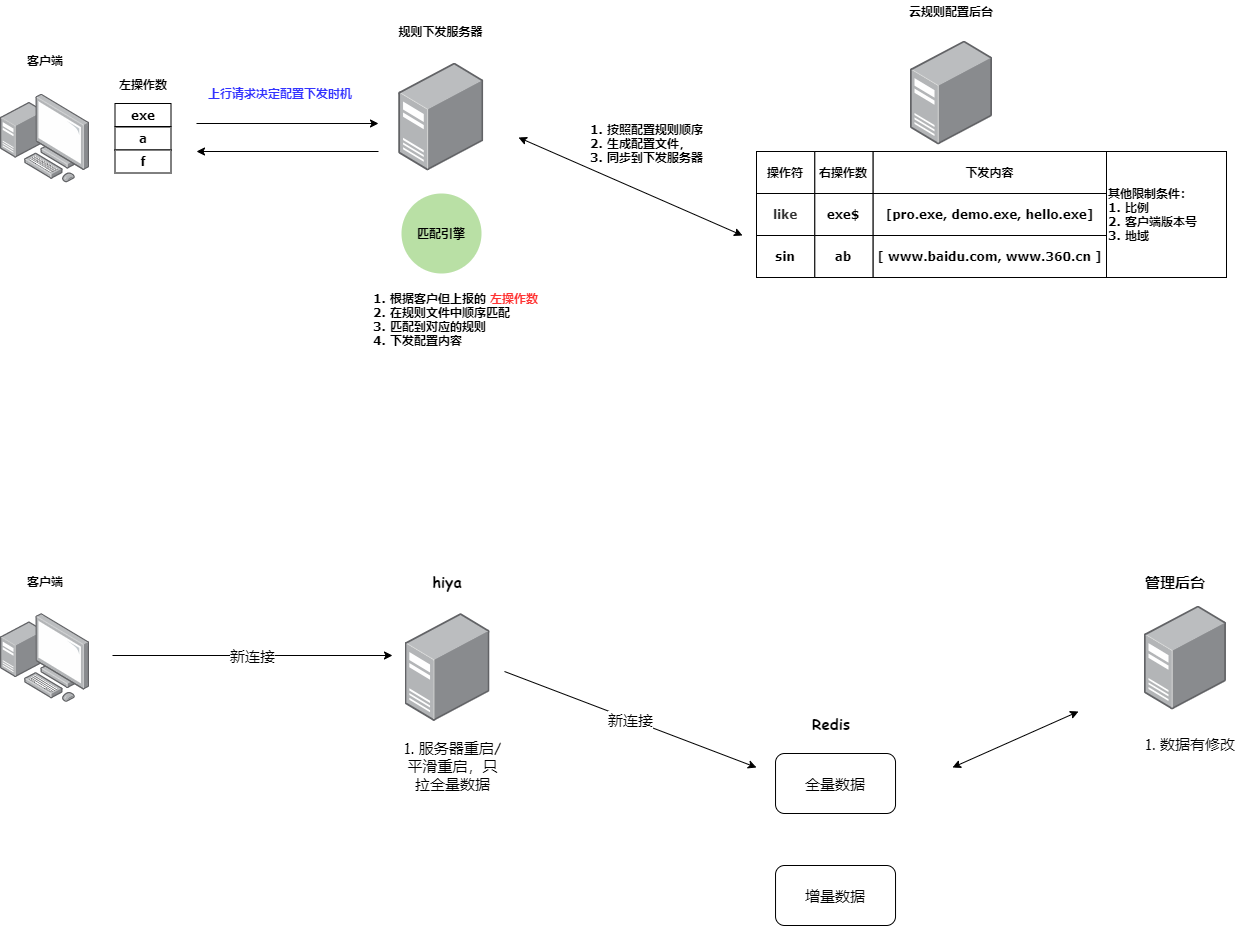

The diagram above was exported from draw.io. Its source (the exported page's mxGraphModel, read from the mxfile embedded in the PNG):
<mxGraphModel dx="2035" dy="866" grid="1" gridSize="14" guides="1" tooltips="1" connect="1" arrows="1" fold="1" page="0" pageScale="1" pageWidth="827" pageHeight="1169" math="0" shadow="0">
  <root>
    <mxCell id="0" />
    <mxCell id="1" parent="0" />
    <mxCell id="7LmoT7cvTvr7VzmyvrsS-6" value="" style="points=[];aspect=fixed;html=1;align=center;shadow=0;dashed=0;image;image=img/lib/allied_telesis/computer_and_terminals/Personal_Computer_with_Server.svg;fontFamily=Verdana;fontStyle=1" parent="1" vertex="1">
      <mxGeometry x="-42" y="376.5" width="89" height="89" as="geometry" />
    </mxCell>
    <mxCell id="7LmoT7cvTvr7VzmyvrsS-7" value="" style="points=[];aspect=fixed;html=1;align=center;shadow=0;dashed=0;image;image=img/lib/allied_telesis/computer_and_terminals/Server_Desktop.svg;fontFamily=Verdana;fontStyle=1" parent="1" vertex="1">
      <mxGeometry x="356.27" y="345.5" width="84.81" height="107.5" as="geometry" />
    </mxCell>
    <mxCell id="7LmoT7cvTvr7VzmyvrsS-8" value="" style="points=[];aspect=fixed;html=1;align=center;shadow=0;dashed=0;image;image=img/lib/allied_telesis/computer_and_terminals/Server_Desktop.svg;fontFamily=Verdana;fontStyle=1" parent="1" vertex="1">
      <mxGeometry x="868" y="323.5" width="82.05" height="104" as="geometry" />
    </mxCell>
    <mxCell id="7LmoT7cvTvr7VzmyvrsS-9" value="客户端" style="text;html=1;strokeColor=none;fillColor=none;align=center;verticalAlign=middle;whiteSpace=wrap;rounded=0;fontFamily=Verdana;fontStyle=1" parent="1" vertex="1">
      <mxGeometry x="-17.5" y="333" width="40" height="20" as="geometry" />
    </mxCell>
    <mxCell id="7LmoT7cvTvr7VzmyvrsS-10" value="左操作数" style="text;html=1;strokeColor=none;fillColor=none;align=center;verticalAlign=middle;whiteSpace=wrap;rounded=0;fontFamily=Verdana;fontStyle=1" parent="1" vertex="1">
      <mxGeometry x="61.5" y="356.5" width="78" height="20" as="geometry" />
    </mxCell>
    <mxCell id="7LmoT7cvTvr7VzmyvrsS-11" value="exe" style="rounded=0;whiteSpace=wrap;html=1;fontFamily=Verdana;fontStyle=1" parent="1" vertex="1">
      <mxGeometry x="72.5" y="386" width="56" height="23" as="geometry" />
    </mxCell>
    <mxCell id="7LmoT7cvTvr7VzmyvrsS-12" value="规则下发服务器" style="text;html=1;strokeColor=none;fillColor=none;align=center;verticalAlign=middle;whiteSpace=wrap;rounded=0;fontFamily=Verdana;fontStyle=1" parent="1" vertex="1">
      <mxGeometry x="350" y="303.5" width="97.36" height="20" as="geometry" />
    </mxCell>
    <mxCell id="7LmoT7cvTvr7VzmyvrsS-13" value="云规则配置后台" style="text;html=1;strokeColor=none;fillColor=none;align=center;verticalAlign=middle;whiteSpace=wrap;rounded=0;fontFamily=Verdana;fontStyle=1" parent="1" vertex="1">
      <mxGeometry x="853.03" y="283.5" width="112" height="20" as="geometry" />
    </mxCell>
    <mxCell id="7LmoT7cvTvr7VzmyvrsS-21" value="" style="group;fontFamily=Verdana;fontStyle=1" parent="1" vertex="1" connectable="0">
      <mxGeometry x="714" y="434" width="350" height="42" as="geometry" />
    </mxCell>
    <mxCell id="7LmoT7cvTvr7VzmyvrsS-18" value="操作符" style="rounded=0;whiteSpace=wrap;html=1;fontFamily=Verdana;fontStyle=1" parent="7LmoT7cvTvr7VzmyvrsS-21" vertex="1">
      <mxGeometry width="58.333333333333336" height="42" as="geometry" />
    </mxCell>
    <mxCell id="7LmoT7cvTvr7VzmyvrsS-19" value="右操作数" style="rounded=0;whiteSpace=wrap;html=1;fontFamily=Verdana;fontStyle=1" parent="7LmoT7cvTvr7VzmyvrsS-21" vertex="1">
      <mxGeometry x="58.333333333333336" width="58.333333333333336" height="42" as="geometry" />
    </mxCell>
    <mxCell id="7LmoT7cvTvr7VzmyvrsS-20" value="下发内容" style="rounded=0;whiteSpace=wrap;html=1;fontFamily=Verdana;fontStyle=1" parent="7LmoT7cvTvr7VzmyvrsS-21" vertex="1">
      <mxGeometry x="116.66666666666667" width="233.33333333333334" height="42" as="geometry" />
    </mxCell>
    <mxCell id="7LmoT7cvTvr7VzmyvrsS-22" value="" style="group;fontFamily=Verdana;fontStyle=1" parent="1" vertex="1" connectable="0">
      <mxGeometry x="714" y="476" width="350" height="42" as="geometry" />
    </mxCell>
    <mxCell id="7LmoT7cvTvr7VzmyvrsS-23" value="&lt;span style=&quot;color: rgb(51 , 51 , 51) ; font-family: &amp;quot;tahoma&amp;quot; , &amp;quot;helvetica&amp;quot; , &amp;quot;arial&amp;quot; , &amp;quot;simsun&amp;quot; , , &amp;quot;stxihei&amp;quot; , , &amp;quot;microsoft yahei&amp;quot; , , &amp;quot;heiti&amp;quot; , , sans-serif ; font-size: 11.2px ; text-align: left&quot;&gt;like&lt;/span&gt;" style="rounded=0;whiteSpace=wrap;html=1;fontFamily=Verdana;fontStyle=1" parent="7LmoT7cvTvr7VzmyvrsS-22" vertex="1">
      <mxGeometry width="58.333333333333336" height="42" as="geometry" />
    </mxCell>
    <mxCell id="7LmoT7cvTvr7VzmyvrsS-24" value="exe$" style="rounded=0;whiteSpace=wrap;html=1;fontFamily=Verdana;fontStyle=1" parent="7LmoT7cvTvr7VzmyvrsS-22" vertex="1">
      <mxGeometry x="58.333333333333336" width="58.333333333333336" height="42" as="geometry" />
    </mxCell>
    <mxCell id="7LmoT7cvTvr7VzmyvrsS-25" value="[pro.exe, demo.exe, hello.exe]" style="rounded=0;whiteSpace=wrap;html=1;fontFamily=Verdana;fontStyle=1" parent="7LmoT7cvTvr7VzmyvrsS-22" vertex="1">
      <mxGeometry x="116.66666666666667" width="233.33333333333334" height="42" as="geometry" />
    </mxCell>
    <mxCell id="7LmoT7cvTvr7VzmyvrsS-26" value="" style="group;fontFamily=Verdana;fontStyle=1" parent="1" vertex="1" connectable="0">
      <mxGeometry x="714" y="518" width="350" height="42" as="geometry" />
    </mxCell>
    <mxCell id="7LmoT7cvTvr7VzmyvrsS-27" value="sin" style="rounded=0;whiteSpace=wrap;html=1;fontFamily=Verdana;fontStyle=1" parent="7LmoT7cvTvr7VzmyvrsS-26" vertex="1">
      <mxGeometry width="58.333333333333336" height="42" as="geometry" />
    </mxCell>
    <mxCell id="7LmoT7cvTvr7VzmyvrsS-28" value="ab" style="rounded=0;whiteSpace=wrap;html=1;fontFamily=Verdana;fontStyle=1" parent="7LmoT7cvTvr7VzmyvrsS-26" vertex="1">
      <mxGeometry x="58.333333333333336" width="58.333333333333336" height="42" as="geometry" />
    </mxCell>
    <mxCell id="7LmoT7cvTvr7VzmyvrsS-29" value="[ www.baidu.com, www.360.cn ]" style="rounded=0;whiteSpace=wrap;html=1;fontFamily=Verdana;fontStyle=1" parent="7LmoT7cvTvr7VzmyvrsS-26" vertex="1">
      <mxGeometry x="116.66666666666667" width="233.33333333333334" height="42" as="geometry" />
    </mxCell>
    <mxCell id="7LmoT7cvTvr7VzmyvrsS-30" value="" style="endArrow=classic;startArrow=classic;html=1;fontFamily=Verdana;fontStyle=1" parent="1" edge="1">
      <mxGeometry width="50" height="50" relative="1" as="geometry">
        <mxPoint x="476" y="420" as="sourcePoint" />
        <mxPoint x="700" y="518" as="targetPoint" />
      </mxGeometry>
    </mxCell>
    <mxCell id="7LmoT7cvTvr7VzmyvrsS-31" value="1. 按照配置规则顺序&lt;br&gt;2. 生成配置文件，&lt;br&gt;3. 同步到下发服务器" style="text;html=1;strokeColor=none;fillColor=none;align=left;verticalAlign=middle;whiteSpace=wrap;rounded=0;fontFamily=Verdana;fontStyle=1" parent="1" vertex="1">
      <mxGeometry x="546" y="376.5" width="182" height="98" as="geometry" />
    </mxCell>
    <mxCell id="7LmoT7cvTvr7VzmyvrsS-32" value="a" style="rounded=0;whiteSpace=wrap;html=1;fontFamily=Verdana;fontStyle=1" parent="1" vertex="1">
      <mxGeometry x="72.5" y="409.5" width="56" height="23" as="geometry" />
    </mxCell>
    <mxCell id="7LmoT7cvTvr7VzmyvrsS-33" value="f" style="rounded=0;whiteSpace=wrap;html=1;fontFamily=Verdana;fontStyle=1" parent="1" vertex="1">
      <mxGeometry x="72.5" y="432.5" width="56" height="23" as="geometry" />
    </mxCell>
    <mxCell id="7LmoT7cvTvr7VzmyvrsS-34" value="" style="endArrow=classic;html=1;fontFamily=Verdana;fontStyle=1" parent="1" edge="1">
      <mxGeometry width="50" height="50" relative="1" as="geometry">
        <mxPoint x="154" y="406" as="sourcePoint" />
        <mxPoint x="336" y="406" as="targetPoint" />
      </mxGeometry>
    </mxCell>
    <mxCell id="7LmoT7cvTvr7VzmyvrsS-36" value="" style="endArrow=classic;html=1;fontFamily=Verdana;fontStyle=1" parent="1" edge="1">
      <mxGeometry width="50" height="50" relative="1" as="geometry">
        <mxPoint x="336" y="434" as="sourcePoint" />
        <mxPoint x="154" y="434" as="targetPoint" />
      </mxGeometry>
    </mxCell>
    <mxCell id="7LmoT7cvTvr7VzmyvrsS-38" value="1. 根据客户但上报的 &lt;font color=&quot;#ff3333&quot;&gt;左操作数&lt;/font&gt;&lt;br&gt;2. 在规则文件中顺序匹配&lt;br&gt;3. 匹配到对应的规则&lt;br&gt;4. 下发配置内容" style="text;html=1;strokeColor=none;fillColor=none;align=left;verticalAlign=middle;whiteSpace=wrap;rounded=0;fontFamily=Verdana;fontStyle=1" parent="1" vertex="1">
      <mxGeometry x="328.68" y="560" width="189.32" height="84" as="geometry" />
    </mxCell>
    <mxCell id="7LmoT7cvTvr7VzmyvrsS-39" value="其他限制条件：&lt;br&gt;1. 比例&lt;br&gt;2. 客户端版本号&lt;br&gt;3. 地域" style="rounded=0;whiteSpace=wrap;html=1;fontFamily=Verdana;fontStyle=1;align=left;" parent="1" vertex="1">
      <mxGeometry x="1064" y="434" width="120" height="126" as="geometry" />
    </mxCell>
    <mxCell id="7LmoT7cvTvr7VzmyvrsS-44" value="" style="ellipse;whiteSpace=wrap;html=1;aspect=fixed;fontFamily=Verdana;align=left;fillColor=#B9E0A5;strokeColor=none;" parent="1" vertex="1">
      <mxGeometry x="359" y="476" width="80" height="80" as="geometry" />
    </mxCell>
    <mxCell id="7LmoT7cvTvr7VzmyvrsS-41" value="匹配引擎" style="text;html=1;strokeColor=none;fillColor=none;align=center;verticalAlign=middle;whiteSpace=wrap;rounded=0;fontFamily=Verdana;fontStyle=1" parent="1" vertex="1">
      <mxGeometry x="356.68" y="506" width="84" height="20" as="geometry" />
    </mxCell>
    <mxCell id="7LmoT7cvTvr7VzmyvrsS-45" value="上行请求决定配置下发时机" style="text;html=1;strokeColor=none;fillColor=none;align=center;verticalAlign=middle;whiteSpace=wrap;rounded=0;fontFamily=Verdana;fontColor=#3333FF;fontStyle=1" parent="1" vertex="1">
      <mxGeometry x="139.5" y="365.5" width="196" height="20" as="geometry" />
    </mxCell>
    <mxCell id="83Sa5ch-13rp2FrxcJW0-8" value="" style="points=[];aspect=fixed;html=1;align=center;shadow=0;dashed=0;image;image=img/lib/allied_telesis/computer_and_terminals/Personal_Computer_with_Server.svg;fontFamily=Verdana;fontStyle=1" vertex="1" parent="1">
      <mxGeometry x="-42" y="896" width="89" height="89" as="geometry" />
    </mxCell>
    <mxCell id="83Sa5ch-13rp2FrxcJW0-11" value="客户端" style="text;html=1;strokeColor=none;fillColor=none;align=center;verticalAlign=middle;whiteSpace=wrap;rounded=0;fontFamily=Verdana;fontStyle=1" vertex="1" parent="1">
      <mxGeometry x="-17.5" y="854" width="40" height="20" as="geometry" />
    </mxCell>
    <mxCell id="83Sa5ch-13rp2FrxcJW0-12" value="" style="points=[];aspect=fixed;html=1;align=center;shadow=0;dashed=0;image;image=img/lib/allied_telesis/computer_and_terminals/Server_Desktop.svg;fontFamily=Verdana;fontStyle=1" vertex="1" parent="1">
      <mxGeometry x="362.55" y="896" width="84.81" height="107.5" as="geometry" />
    </mxCell>
    <mxCell id="83Sa5ch-13rp2FrxcJW0-13" value="hiya" style="text;html=1;strokeColor=none;fillColor=none;align=center;verticalAlign=middle;whiteSpace=wrap;rounded=0;labelBackgroundColor=none;fontFamily=Comic Sans MS;fontSize=15;fontStyle=1" vertex="1" parent="1">
      <mxGeometry x="384.96" y="854" width="40" height="20" as="geometry" />
    </mxCell>
    <mxCell id="83Sa5ch-13rp2FrxcJW0-15" value="全量数据" style="rounded=1;whiteSpace=wrap;html=1;labelBackgroundColor=none;fontFamily=Comic Sans MS;fontSize=15;" vertex="1" parent="1">
      <mxGeometry x="733.03" y="1036" width="120" height="60" as="geometry" />
    </mxCell>
    <mxCell id="83Sa5ch-13rp2FrxcJW0-16" value="增量数据" style="rounded=1;whiteSpace=wrap;html=1;labelBackgroundColor=none;fontFamily=Comic Sans MS;fontSize=15;" vertex="1" parent="1">
      <mxGeometry x="733.03" y="1148" width="120" height="60" as="geometry" />
    </mxCell>
    <mxCell id="83Sa5ch-13rp2FrxcJW0-18" value="新连接" style="endArrow=classic;html=1;fontFamily=Comic Sans MS;fontSize=15;" edge="1" parent="1">
      <mxGeometry width="50" height="50" relative="1" as="geometry">
        <mxPoint x="70" y="938" as="sourcePoint" />
        <mxPoint x="350" y="938" as="targetPoint" />
      </mxGeometry>
    </mxCell>
    <mxCell id="83Sa5ch-13rp2FrxcJW0-19" value="新连接" style="endArrow=classic;html=1;fontFamily=Comic Sans MS;fontSize=15;" edge="1" parent="1">
      <mxGeometry width="50" height="50" relative="1" as="geometry">
        <mxPoint x="462" y="954" as="sourcePoint" />
        <mxPoint x="714" y="1050" as="targetPoint" />
      </mxGeometry>
    </mxCell>
    <mxCell id="83Sa5ch-13rp2FrxcJW0-20" value="" style="points=[];aspect=fixed;html=1;align=center;shadow=0;dashed=0;image;image=img/lib/allied_telesis/computer_and_terminals/Server_Desktop.svg;fontFamily=Verdana;fontStyle=1" vertex="1" parent="1">
      <mxGeometry x="1101.95" y="888.5" width="82.05" height="104" as="geometry" />
    </mxCell>
    <mxCell id="83Sa5ch-13rp2FrxcJW0-21" value="管理后台" style="text;html=1;strokeColor=none;fillColor=none;align=center;verticalAlign=middle;whiteSpace=wrap;rounded=0;labelBackgroundColor=none;fontFamily=Comic Sans MS;fontSize=15;fontStyle=1" vertex="1" parent="1">
      <mxGeometry x="1092" y="854" width="82.05" height="20" as="geometry" />
    </mxCell>
    <mxCell id="83Sa5ch-13rp2FrxcJW0-22" value="" style="endArrow=classic;startArrow=classic;html=1;fontFamily=Comic Sans MS;fontSize=15;" edge="1" parent="1">
      <mxGeometry width="50" height="50" relative="1" as="geometry">
        <mxPoint x="910" y="1050" as="sourcePoint" />
        <mxPoint x="1036" y="994" as="targetPoint" />
      </mxGeometry>
    </mxCell>
    <mxCell id="83Sa5ch-13rp2FrxcJW0-23" value="1. 数据有修改" style="text;html=1;strokeColor=none;fillColor=none;align=center;verticalAlign=middle;whiteSpace=wrap;rounded=0;labelBackgroundColor=none;fontFamily=Comic Sans MS;fontSize=15;" vertex="1" parent="1">
      <mxGeometry x="1092" y="1016" width="112" height="20" as="geometry" />
    </mxCell>
    <mxCell id="83Sa5ch-13rp2FrxcJW0-24" value="1. 服务器重启/平滑重启，只拉全量数据" style="text;html=1;strokeColor=none;fillColor=none;align=center;verticalAlign=middle;whiteSpace=wrap;rounded=0;labelBackgroundColor=none;fontFamily=Comic Sans MS;fontSize=15;" vertex="1" parent="1">
      <mxGeometry x="359" y="1016" width="103" height="64" as="geometry" />
    </mxCell>
    <mxCell id="83Sa5ch-13rp2FrxcJW0-25" value="Redis" style="text;html=1;strokeColor=none;fillColor=none;align=center;verticalAlign=middle;whiteSpace=wrap;rounded=0;labelBackgroundColor=none;fontFamily=Comic Sans MS;fontSize=15;fontStyle=1" vertex="1" parent="1">
      <mxGeometry x="756" y="996" width="66" height="20" as="geometry" />
    </mxCell>
  </root>
</mxGraphModel>